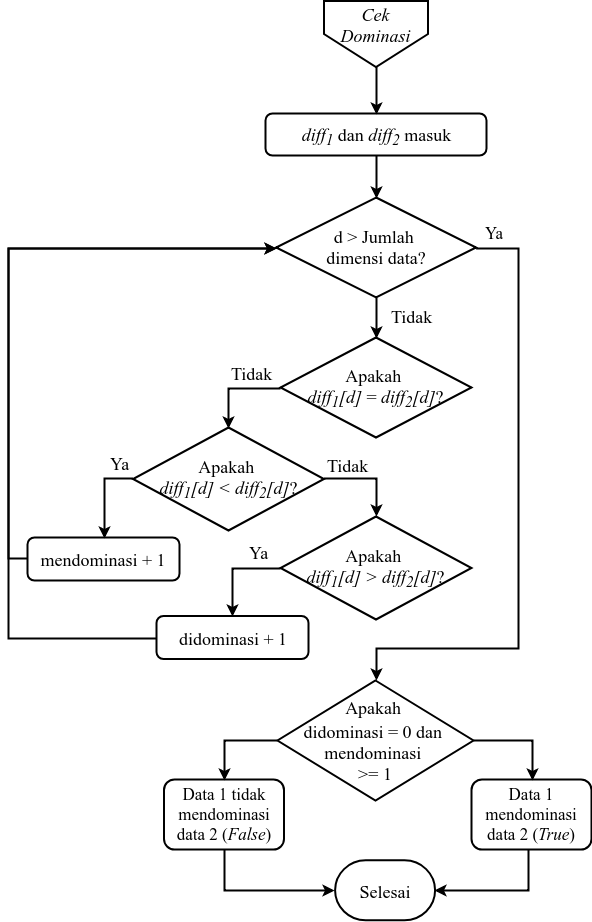

The diagram above was exported from draw.io. Its source (the exported page's mxGraphModel, read from the mxfile embedded in the PNG):
<mxGraphModel dx="2507" dy="2161" grid="1" gridSize="10" guides="1" tooltips="1" connect="1" arrows="1" fold="1" page="1" pageScale="1" pageWidth="827" pageHeight="1169" math="0" shadow="0">
  <root>
    <mxCell id="0" />
    <mxCell id="1" parent="0" />
    <mxCell id="2" value="" style="group" vertex="1" connectable="0" parent="1">
      <mxGeometry x="3420" y="1343.5" width="584" height="919.3529411764707" as="geometry" />
    </mxCell>
    <mxCell id="3" value="&lt;span style=&quot;font-size: 18px&quot;&gt;&lt;i&gt;diff&lt;sub&gt;1&lt;/sub&gt; &lt;/i&gt;dan&lt;i&gt; diff&lt;/i&gt;&lt;sub style=&quot;font-style: italic&quot;&gt;2&lt;/sub&gt;&amp;nbsp;masuk&lt;/span&gt;" style="rounded=1;whiteSpace=wrap;html=1;absoluteArcSize=1;arcSize=14;strokeWidth=2;fontFamily=Times New Roman;fontSize=21;align=center;verticalAlign=top;" vertex="1" parent="2">
      <mxGeometry x="258" y="112.5" width="221" height="42" as="geometry" />
    </mxCell>
    <mxCell id="4" value="" style="edgeStyle=orthogonalEdgeStyle;rounded=0;orthogonalLoop=1;jettySize=auto;html=1;strokeWidth=2;fontFamily=Times New Roman;fontSize=18;entryX=0.5;entryY=0;entryDx=0;entryDy=0;entryPerimeter=0;" edge="1" parent="2" source="3" target="8">
      <mxGeometry relative="1" as="geometry">
        <mxPoint x="368.8571428571431" y="227.5" as="targetPoint" />
      </mxGeometry>
    </mxCell>
    <mxCell id="5" style="edgeStyle=orthogonalEdgeStyle;rounded=0;orthogonalLoop=1;jettySize=auto;html=1;entryX=0.5;entryY=0;entryDx=0;entryDy=0;strokeWidth=2;fontFamily=Times New Roman;fontSize=18;exitX=0.5;exitY=1;exitDx=0;exitDy=0;" edge="1" parent="2" source="14" target="3">
      <mxGeometry relative="1" as="geometry">
        <Array as="points" />
        <mxPoint x="368.7241379310344" y="71.99999999999955" as="sourcePoint" />
      </mxGeometry>
    </mxCell>
    <mxCell id="6" value="&lt;font face=&quot;Times New Roman&quot; style=&quot;font-size: 18px&quot;&gt;&lt;span&gt;Apakah &lt;br&gt;&lt;/span&gt;&lt;i&gt;&lt;span&gt;diff&lt;/span&gt;&lt;sub&gt;1&lt;/sub&gt;&lt;font style=&quot;font-size: 18px&quot;&gt;[d]&amp;nbsp;&lt;/font&gt;&lt;/i&gt;&lt;span&gt;=&amp;nbsp;&lt;/span&gt;&lt;i&gt;diff&lt;/i&gt;&lt;sub style=&quot;font-style: italic&quot;&gt;2&lt;/sub&gt;&lt;span style=&quot;font-style: italic&quot;&gt;[d]&lt;/span&gt;?&lt;/font&gt;&lt;br&gt;" style="strokeWidth=2;html=1;shape=mxgraph.flowchart.decision;whiteSpace=wrap;rounded=1;fillColor=#ffffff;" vertex="1" parent="2">
      <mxGeometry x="273" y="336.5" width="191" height="100" as="geometry" />
    </mxCell>
    <mxCell id="7" value="&lt;font style=&quot;font-size: 18px&quot;&gt;mendominasi + 1&lt;/font&gt;" style="rounded=1;whiteSpace=wrap;html=1;absoluteArcSize=1;arcSize=14;strokeWidth=2;fontFamily=Times New Roman;fontSize=21;" vertex="1" parent="2">
      <mxGeometry x="20" y="536.5" width="152" height="43" as="geometry" />
    </mxCell>
    <mxCell id="8" value="&lt;font face=&quot;Times New Roman&quot; style=&quot;font-size: 18px&quot;&gt;d &amp;gt; Jumlah &lt;br&gt;dimensi data?&lt;/font&gt;" style="strokeWidth=2;html=1;shape=mxgraph.flowchart.decision;whiteSpace=wrap;rounded=1;fillColor=#ffffff;" vertex="1" parent="2">
      <mxGeometry x="268.58823529411893" y="196.5" width="200" height="100" as="geometry" />
    </mxCell>
    <mxCell id="9" style="edgeStyle=orthogonalEdgeStyle;rounded=0;orthogonalLoop=1;jettySize=auto;html=1;strokeWidth=2;fontFamily=Times New Roman;fontSize=17;entryX=0;entryY=0.5;entryDx=0;entryDy=0;entryPerimeter=0;" edge="1" parent="2" source="7" target="8">
      <mxGeometry relative="1" as="geometry">
        <mxPoint x="230" y="266.5" as="targetPoint" />
        <Array as="points">
          <mxPoint y="557.5" />
          <mxPoint y="247.5" />
          <mxPoint x="269" y="247.5" />
        </Array>
      </mxGeometry>
    </mxCell>
    <mxCell id="10" value="" style="edgeStyle=orthogonalEdgeStyle;rounded=0;orthogonalLoop=1;jettySize=auto;html=1;strokeWidth=2;fontFamily=Times New Roman;fontSize=18;entryX=0.5;entryY=0;entryDx=0;entryDy=0;entryPerimeter=0;" edge="1" parent="2" source="8" target="6">
      <mxGeometry relative="1" as="geometry">
        <Array as="points" />
        <mxPoint x="368.5294117647063" y="360" as="targetPoint" />
      </mxGeometry>
    </mxCell>
    <mxCell id="11" value="Tidak" style="text;html=1;resizable=0;points=[];align=center;verticalAlign=middle;labelBackgroundColor=#ffffff;fontSize=18;fontFamily=Times New Roman;" vertex="1" connectable="0" parent="10">
      <mxGeometry x="0.0085" y="5" relative="1" as="geometry">
        <mxPoint x="29" y="-1.5" as="offset" />
      </mxGeometry>
    </mxCell>
    <mxCell id="12" value="&lt;font style=&quot;font-size: 18px&quot;&gt;Selesai&lt;/font&gt;&lt;br&gt;" style="strokeWidth=2;html=1;shape=mxgraph.flowchart.terminator;whiteSpace=wrap;fontFamily=Times New Roman;fontSize=31;verticalAlign=top;" vertex="1" parent="2">
      <mxGeometry x="327.5882352941185" y="859.3529411764707" width="100" height="60" as="geometry" />
    </mxCell>
    <mxCell id="13" value="" style="group" vertex="1" connectable="0" parent="2">
      <mxGeometry x="316.5" width="104" height="66" as="geometry" />
    </mxCell>
    <mxCell id="14" value="" style="verticalLabelPosition=bottom;verticalAlign=top;html=1;strokeWidth=2;shape=offPageConnector;rounded=0;size=0.5;fillColor=#ffffff;" vertex="1" parent="13">
      <mxGeometry width="104" height="66" as="geometry" />
    </mxCell>
    <mxCell id="15" value="&lt;i&gt;Cek Dominasi&lt;/i&gt;&lt;br&gt;" style="text;html=1;strokeColor=none;fillColor=none;align=center;verticalAlign=middle;whiteSpace=wrap;rounded=0;fontFamily=Times New Roman;fontSize=18;" vertex="1" parent="13">
      <mxGeometry x="20.484848484848484" y="5" width="63.03030303030303" height="39" as="geometry" />
    </mxCell>
    <mxCell id="16" style="edgeStyle=orthogonalEdgeStyle;rounded=0;orthogonalLoop=1;jettySize=auto;html=1;entryX=0.5;entryY=0;entryDx=0;entryDy=0;strokeWidth=2;fontFamily=Times New Roman;fontSize=17;" edge="1" parent="2" source="18" target="7">
      <mxGeometry relative="1" as="geometry">
        <Array as="points">
          <mxPoint x="96" y="477.5" />
        </Array>
      </mxGeometry>
    </mxCell>
    <mxCell id="17" value="&lt;font style=&quot;font-size: 18px&quot;&gt;Ya&lt;/font&gt;" style="text;html=1;resizable=0;points=[];align=center;verticalAlign=middle;labelBackgroundColor=#ffffff;fontSize=17;fontFamily=Times New Roman;" vertex="1" connectable="0" parent="16">
      <mxGeometry x="-0.5649" relative="1" as="geometry">
        <mxPoint x="5.5" y="-15.5" as="offset" />
      </mxGeometry>
    </mxCell>
    <mxCell id="18" value="&lt;font face=&quot;Times New Roman&quot; style=&quot;font-size: 18px&quot;&gt;&lt;span&gt;Apakah &lt;br&gt;&lt;/span&gt;&lt;i&gt;&lt;span&gt;diff&lt;/span&gt;&lt;sub&gt;1&lt;/sub&gt;&lt;font style=&quot;font-size: 18px&quot;&gt;[d] &amp;lt;&lt;/font&gt;&lt;/i&gt;&lt;span&gt;&amp;nbsp;&lt;/span&gt;&lt;i&gt;diff&lt;/i&gt;&lt;sub style=&quot;font-style: italic&quot;&gt;2&lt;/sub&gt;&lt;span style=&quot;font-style: italic&quot;&gt;[d]&lt;/span&gt;?&lt;/font&gt;&lt;br&gt;" style="strokeWidth=2;html=1;shape=mxgraph.flowchart.decision;whiteSpace=wrap;rounded=1;fillColor=#ffffff;" vertex="1" parent="2">
      <mxGeometry x="125.5" y="426.5" width="191" height="103" as="geometry" />
    </mxCell>
    <mxCell id="19" style="edgeStyle=orthogonalEdgeStyle;rounded=0;orthogonalLoop=1;jettySize=auto;html=1;entryX=0.5;entryY=0;entryDx=0;entryDy=0;entryPerimeter=0;strokeWidth=2;fontFamily=Times New Roman;fontSize=17;" edge="1" parent="2" source="6" target="18">
      <mxGeometry relative="1" as="geometry">
        <Array as="points">
          <mxPoint x="221" y="386.5" />
        </Array>
      </mxGeometry>
    </mxCell>
    <mxCell id="20" value="&lt;font style=&quot;font-size: 18px&quot;&gt;Tidak&lt;/font&gt;" style="text;html=1;resizable=0;points=[];align=center;verticalAlign=middle;labelBackgroundColor=#ffffff;fontSize=17;fontFamily=Times New Roman;" vertex="1" connectable="0" parent="19">
      <mxGeometry x="-0.0635" y="4" relative="1" as="geometry">
        <mxPoint x="14.5" y="-19.5" as="offset" />
      </mxGeometry>
    </mxCell>
    <mxCell id="21" value="&lt;font face=&quot;Times New Roman&quot; style=&quot;font-size: 18px&quot;&gt;&lt;span&gt;Apakah &lt;br&gt;&lt;/span&gt;&lt;i&gt;&lt;span&gt;diff&lt;/span&gt;&lt;sub&gt;1&lt;/sub&gt;&lt;font style=&quot;font-size: 18px&quot;&gt;[d] &amp;gt;&lt;/font&gt;&lt;/i&gt;&lt;span&gt;&amp;nbsp;&lt;/span&gt;&lt;i&gt;diff&lt;/i&gt;&lt;sub style=&quot;font-style: italic&quot;&gt;2&lt;/sub&gt;&lt;span style=&quot;font-style: italic&quot;&gt;[d]&lt;/span&gt;?&lt;/font&gt;&lt;br&gt;" style="strokeWidth=2;html=1;shape=mxgraph.flowchart.decision;whiteSpace=wrap;rounded=1;fillColor=#ffffff;" vertex="1" parent="2">
      <mxGeometry x="273" y="515.5" width="191" height="103" as="geometry" />
    </mxCell>
    <mxCell id="22" style="edgeStyle=orthogonalEdgeStyle;rounded=0;orthogonalLoop=1;jettySize=auto;html=1;entryX=0.5;entryY=0;entryDx=0;entryDy=0;entryPerimeter=0;strokeWidth=2;fontFamily=Times New Roman;fontSize=17;" edge="1" parent="2" source="18" target="21">
      <mxGeometry relative="1" as="geometry">
        <Array as="points">
          <mxPoint x="369" y="477.5" />
        </Array>
      </mxGeometry>
    </mxCell>
    <mxCell id="23" value="&lt;font style=&quot;font-size: 18px&quot;&gt;Tidak&lt;/font&gt;" style="text;html=1;resizable=0;points=[];align=center;verticalAlign=middle;labelBackgroundColor=#ffffff;fontSize=17;fontFamily=Times New Roman;" vertex="1" connectable="0" parent="22">
      <mxGeometry x="-0.2179" y="4" relative="1" as="geometry">
        <mxPoint x="-13" y="-10" as="offset" />
      </mxGeometry>
    </mxCell>
    <mxCell id="24" style="edgeStyle=orthogonalEdgeStyle;rounded=0;orthogonalLoop=1;jettySize=auto;html=1;entryX=0;entryY=0.5;entryDx=0;entryDy=0;entryPerimeter=0;strokeWidth=2;fontFamily=Times New Roman;fontSize=17;" edge="1" parent="2" source="25" target="8">
      <mxGeometry relative="1" as="geometry">
        <Array as="points">
          <mxPoint y="636.5" />
          <mxPoint y="246.5" />
        </Array>
      </mxGeometry>
    </mxCell>
    <mxCell id="25" value="&lt;font style=&quot;font-size: 18px&quot;&gt;didominasi + 1&lt;/font&gt;" style="rounded=1;whiteSpace=wrap;html=1;absoluteArcSize=1;arcSize=14;strokeWidth=2;fontFamily=Times New Roman;fontSize=21;" vertex="1" parent="2">
      <mxGeometry x="149" y="615" width="152" height="43" as="geometry" />
    </mxCell>
    <mxCell id="26" style="edgeStyle=orthogonalEdgeStyle;rounded=0;orthogonalLoop=1;jettySize=auto;html=1;entryX=0.5;entryY=0;entryDx=0;entryDy=0;strokeWidth=2;fontFamily=Times New Roman;fontSize=17;" edge="1" parent="2" source="21" target="25">
      <mxGeometry relative="1" as="geometry">
        <Array as="points">
          <mxPoint x="225" y="567.5" />
        </Array>
      </mxGeometry>
    </mxCell>
    <mxCell id="27" value="&lt;font style=&quot;font-size: 18px&quot;&gt;Ya&lt;/font&gt;" style="text;html=1;resizable=0;points=[];align=center;verticalAlign=middle;labelBackgroundColor=#ffffff;fontSize=17;fontFamily=Times New Roman;" vertex="1" connectable="0" parent="26">
      <mxGeometry x="-0.3475" y="2" relative="1" as="geometry">
        <mxPoint x="9" y="-18.5" as="offset" />
      </mxGeometry>
    </mxCell>
    <mxCell id="28" value="&lt;font face=&quot;Times New Roman&quot; style=&quot;font-size: 18px&quot;&gt;Apakah&lt;i&gt;&lt;sub&gt;&amp;nbsp;&lt;br&gt;&lt;/sub&gt;&lt;/i&gt;didominasi = 0 dan &lt;br&gt;mendominasi &lt;br&gt;&amp;gt;= 1&lt;/font&gt;&lt;br&gt;" style="strokeWidth=2;html=1;shape=mxgraph.flowchart.decision;whiteSpace=wrap;rounded=1;fillColor=#ffffff;" vertex="1" parent="2">
      <mxGeometry x="270" y="679.5" width="196" height="120" as="geometry" />
    </mxCell>
    <mxCell id="29" style="edgeStyle=orthogonalEdgeStyle;rounded=0;orthogonalLoop=1;jettySize=auto;html=1;entryX=0.5;entryY=0;entryDx=0;entryDy=0;strokeWidth=2;fontFamily=Times New Roman;fontSize=17;entryPerimeter=0;" edge="1" parent="2" source="8" target="28">
      <mxGeometry relative="1" as="geometry">
        <mxPoint x="365" y="696.4411764705883" as="targetPoint" />
        <Array as="points">
          <mxPoint x="510" y="246.5" />
          <mxPoint x="510" y="647.5" />
          <mxPoint x="368" y="647.5" />
        </Array>
      </mxGeometry>
    </mxCell>
    <mxCell id="30" value="Ya" style="text;html=1;resizable=0;points=[];align=center;verticalAlign=middle;labelBackgroundColor=#ffffff;fontSize=17;fontFamily=Times New Roman;" vertex="1" connectable="0" parent="29">
      <mxGeometry x="-0.9127" relative="1" as="geometry">
        <mxPoint x="-9" y="-16" as="offset" />
      </mxGeometry>
    </mxCell>
    <mxCell id="31" style="edgeStyle=orthogonalEdgeStyle;rounded=0;orthogonalLoop=1;jettySize=auto;html=1;entryX=1;entryY=0.5;entryDx=0;entryDy=0;entryPerimeter=0;strokeWidth=2;fontFamily=Times New Roman;fontSize=17;" edge="1" parent="2" source="32" target="12">
      <mxGeometry relative="1" as="geometry">
        <Array as="points">
          <mxPoint x="521" y="889.5" />
        </Array>
      </mxGeometry>
    </mxCell>
    <mxCell id="32" value="Data 1 mendominasi data 2 (&lt;i&gt;True&lt;/i&gt;)" style="rounded=1;whiteSpace=wrap;html=1;fontFamily=Times New Roman;fontSize=17;strokeWidth=2;" vertex="1" parent="2">
      <mxGeometry x="464" y="778.5" width="120" height="70" as="geometry" />
    </mxCell>
    <mxCell id="33" value="" style="edgeStyle=orthogonalEdgeStyle;rounded=0;orthogonalLoop=1;jettySize=auto;html=1;strokeWidth=2;fontFamily=Times New Roman;fontSize=17;entryX=0.5;entryY=0;entryDx=0;entryDy=0;" edge="1" parent="2" source="28" target="32">
      <mxGeometry relative="1" as="geometry">
        <mxPoint x="546" y="739.5" as="targetPoint" />
        <Array as="points">
          <mxPoint x="524" y="739.5" />
        </Array>
      </mxGeometry>
    </mxCell>
    <mxCell id="34" style="edgeStyle=orthogonalEdgeStyle;rounded=0;orthogonalLoop=1;jettySize=auto;html=1;entryX=0;entryY=0.5;entryDx=0;entryDy=0;entryPerimeter=0;strokeWidth=2;fontFamily=Times New Roman;fontSize=17;" edge="1" parent="2" source="35" target="12">
      <mxGeometry relative="1" as="geometry">
        <Array as="points">
          <mxPoint x="217" y="889.5" />
        </Array>
      </mxGeometry>
    </mxCell>
    <mxCell id="35" value="Data 1 tidak mendominasi data 2 (&lt;i&gt;False&lt;/i&gt;)" style="rounded=1;whiteSpace=wrap;html=1;fontFamily=Times New Roman;fontSize=17;strokeWidth=2;" vertex="1" parent="2">
      <mxGeometry x="156.5" y="778.5" width="120" height="70" as="geometry" />
    </mxCell>
    <mxCell id="36" style="edgeStyle=orthogonalEdgeStyle;rounded=0;orthogonalLoop=1;jettySize=auto;html=1;entryX=0.5;entryY=0;entryDx=0;entryDy=0;strokeWidth=2;fontFamily=Times New Roman;fontSize=17;" edge="1" parent="2" source="28" target="35">
      <mxGeometry relative="1" as="geometry">
        <Array as="points">
          <mxPoint x="216" y="739.5" />
        </Array>
      </mxGeometry>
    </mxCell>
  </root>
</mxGraphModel>